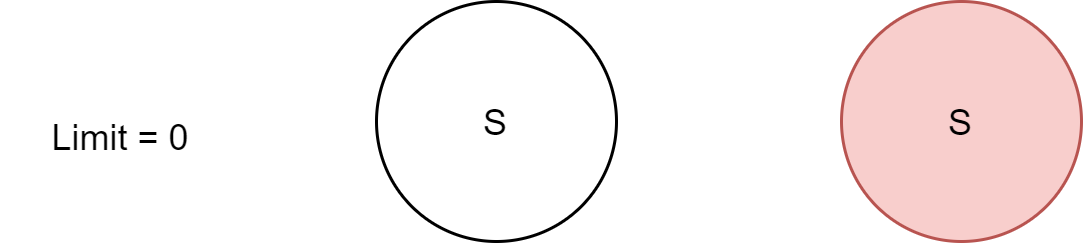

The diagram above was exported from draw.io. Its source (the exported page's mxGraphModel, read from the mxfile embedded in the PNG):
<mxGraphModel dx="2926" dy="1112" grid="1" gridSize="10" guides="1" tooltips="1" connect="1" arrows="1" fold="1" page="1" pageScale="1" pageWidth="850" pageHeight="1100" math="0" shadow="0">
  <root>
    <mxCell id="0" />
    <mxCell id="1" parent="0" />
    <mxCell id="2" value="S" style="ellipse;whiteSpace=wrap;html=1;aspect=fixed;" vertex="1" parent="1">
      <mxGeometry x="385" y="30" width="80" height="80" as="geometry" />
    </mxCell>
    <mxCell id="3" value="S" style="ellipse;whiteSpace=wrap;html=1;aspect=fixed;fillColor=#f8cecc;strokeColor=#b85450;" vertex="1" parent="1">
      <mxGeometry x="540" y="30" width="80" height="80" as="geometry" />
    </mxCell>
    <mxCell id="4" value="Limit = 0" style="text;html=1;strokeColor=none;fillColor=none;align=center;verticalAlign=middle;whiteSpace=wrap;rounded=0;" vertex="1" parent="1">
      <mxGeometry x="260" y="60" width="80" height="30" as="geometry" />
    </mxCell>
  </root>
</mxGraphModel>